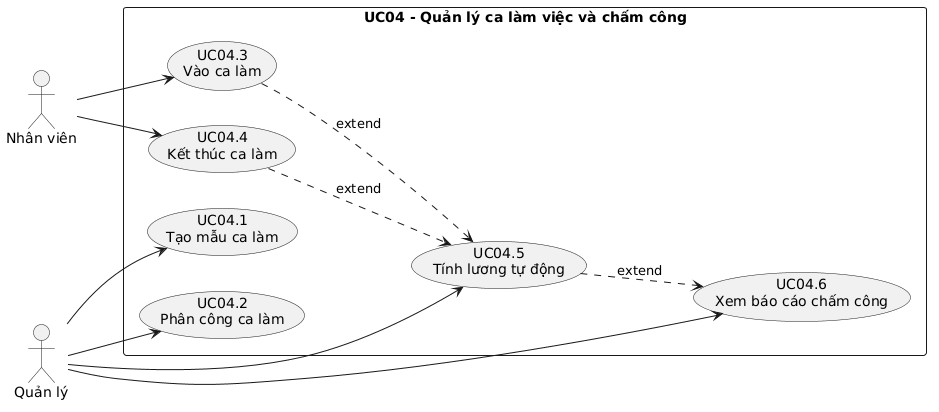

The diagram above was rendered by PlantUML. Its source (embedded in the PNG):
@startuml
left to right direction
actor "Quản lý" as MANAGER
actor "Nhân viên" as EMPLOYEE

rectangle "UC04 - Quản lý ca làm việc và chấm công" {
  usecase "UC04.1\nTạo mẫu ca làm" as UC041
  usecase "UC04.2\nPhân công ca làm" as UC042
  usecase "UC04.3\nVào ca làm" as UC043
  usecase "UC04.4\nKết thúc ca làm" as UC044
  usecase "UC04.5\nTính lương tự động" as UC045
  usecase "UC04.6\nXem báo cáo chấm công" as UC046
}

MANAGER --> UC041
MANAGER --> UC042
MANAGER --> UC045
MANAGER --> UC046
EMPLOYEE --> UC043
EMPLOYEE --> UC044

UC043 ..> UC045 : extend
UC044 ..> UC045 : extend
UC045 ..> UC046 : extend
@enduml